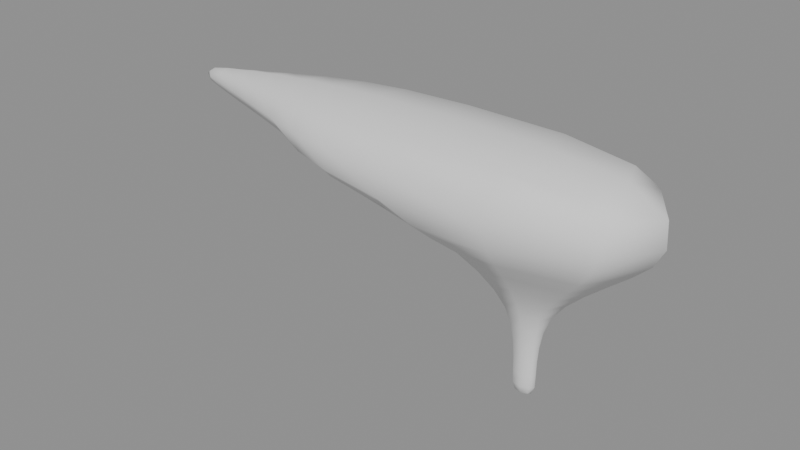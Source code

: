 # Source: anvil_tutorial_v4.blend  (saved by Blender 5.2.44; exported with 4.5.12 LTS)
import bpy
from mathutils import Matrix  # noqa: F401  (used for matrix-valued properties, if any)

bpy.ops.wm.read_factory_settings(use_empty=True)
scene = bpy.context.scene
scene.name = 'Scene'

# ---- meshes
me_cube = bpy.data.meshes.new('Cube')
me_cube.from_pydata([(-0.45, -0.25, 0.0), (-0.45, -0.25, 0.22), (-0.07, 0.16, -0.02), (-0.45, 0.25, 0.0), (-0.45, 0.25, 0.22), (-0.07, 0.1545, -0.06141), (0.45, -0.25, 0.0), (0.45, -0.25, 0.22), (-0.07, 0.1386, -0.1), (0.45, 0.25, 0.0), (0.45, 0.25, 0.22), (-0.07, 0.1131, -0.1331), (-0.351, 0.195, -0.08), (-0.351, -0.195, -0.08), (-0.07, 0.08, -0.1586), (0.351, 0.195, -0.08), (0.351, -0.195, -0.08), (-0.07, 0.04141, -0.1745), (-0.1825, 0.1014, -0.2), (-0.07, 0.0, -0.18), (-0.1825, -0.1014, -0.2), (0.1825, 0.1014, -0.2), (-0.07, -0.04141, -0.1745), (0.1825, -0.1014, -0.2), (-0.07301, 0.04056, -0.3), (-0.07, -0.08, -0.1586), (-0.07301, -0.04056, -0.3), (0.07301, 0.04056, -0.3), (-0.07, -0.1131, -0.1331), (0.07301, -0.04056, -0.3), (-0.04526, 0.02515, -0.42), (-0.07, -0.1386, -0.1), (-0.04526, -0.02515, -0.42), (0.04526, 0.02515, -0.42), (0.04526, -0.02515, -0.42), (-0.07, -0.1545, -0.06141), (-0.043, 0.02389, -0.52), (-0.07, -0.16, -0.02), (-0.043, -0.02389, -0.52), (-0.77, -0.1545, 0.02141), (0.043, 0.02389, -0.52), (-0.07, -0.1545, 0.02141), (0.043, -0.02389, -0.52), (-0.77, -0.1386, 0.06), (-0.04515, 0.02508, -0.6), (-0.07, -0.1386, 0.06), (-0.04515, -0.02508, -0.6), (-0.77, -0.1131, 0.09314), (0.04515, 0.02508, -0.6), (-0.07, -0.1131, 0.09314), (0.04515, -0.02508, -0.6), (-0.73, 0.2125, 0.011), (-0.77, -0.08, 0.1186), (-0.73, -0.2125, 0.011), (-0.07, -0.08, 0.1186), (-0.73, -0.2125, 0.209), (-0.77, -0.04141, 0.1345), (-0.73, 0.2125, 0.209), (-0.07, -0.04141, 0.1345), (-1.0, 0.1169, 0.03575), (-0.77, 0.0, 0.14), (-1.0, -0.1169, 0.03575), (-0.07, 0.0, 0.14), (-1.0, -0.1169, 0.1842), (-0.77, 0.04141, 0.1345), (-1.0, 0.1169, 0.1842), (-0.07, 0.04141, 0.1345), (-1.23, 0.03273, 0.06916), (-0.77, 0.08, 0.1186), (-0.07, 0.08, 0.1186), (-1.23, -0.03273, 0.06916), (-1.23, -0.03273, 0.1508), (-0.77, 0.1131, 0.09314), (-1.23, 0.03273, 0.1508), (-0.07, 0.1131, 0.09314), (-1.4, 0.0, 0.11), (-0.77, 0.1386, 0.06), (-0.07, 0.1386, 0.06), (-0.77, 0.1545, 0.02141), (-0.07, 0.1545, 0.02141), (-0.45, -0.1574, 0.0), (-0.45, 0.1574, 0.0), (-0.374, 0.1545, -0.06141), (-0.4252, 0.16, -0.02), (-0.4252, -0.16, -0.02), (-0.351, -0.1468, -0.08), (-0.351, 0.1468, -0.08), (-0.374, -0.1545, -0.06141), (-0.3229, -0.1386, -0.1), (-0.3229, 0.1386, -0.1), (-0.2764, 0.1131, -0.1331), (-0.2183, 0.04141, -0.1745), (-0.2407, 0.08, -0.1586), (-0.2407, -0.08, -0.1586), (-0.2764, -0.1131, -0.1331), (-0.2106, 0.0, -0.18), (-0.2183, -0.04141, -0.1745), (-0.73, -0.1559, 0.011), (-0.73, 0.1559, 0.011), (-0.77, -0.1554, 0.01467), (-0.77, 0.1554, 0.01467)], [], [(1, 4, 57, 55), (3, 4, 10, 9), (9, 10, 7, 6), (6, 7, 1, 0), (9, 6, 16, 15), (10, 4, 1, 7), (15, 16, 23, 21), (6, 0, 13, 16), (3, 9, 15, 12), (3, 12, 86, 82, 83, 81), (85, 13, 0, 80, 84, 87), (20, 18, 24, 26), (12, 18, 20, 13, 85, 88, 94, 93, 96, 95, 91, 92, 90, 89, 86), (16, 13, 20, 23), (12, 15, 21, 18), (29, 26, 32, 34), (23, 20, 26, 29), (18, 21, 27, 24), (21, 23, 29, 27), (33, 34, 42, 40), (24, 27, 33, 30), (27, 29, 34, 33), (26, 24, 30, 32), (42, 38, 46, 50), (32, 30, 36, 38), (34, 32, 38, 42), (30, 33, 40, 36), (44, 48, 50, 46), (36, 40, 48, 44), (40, 42, 50, 48), (38, 36, 44, 46), (55, 57, 65, 63), (0, 53, 97, 80), (98, 51, 3, 81), (4, 3, 51, 57), (0, 1, 55, 53), (59, 61, 70, 67), (53, 61, 59, 51, 98, 100, 99, 97), (57, 51, 59, 65), (53, 55, 63, 61), (73, 67, 75), (65, 59, 67, 73), (61, 63, 71, 70), (63, 65, 73, 71), (70, 71, 75), (71, 73, 75), (67, 70, 75), (82, 5, 2, 83), (89, 8, 5, 82, 86), (90, 11, 8, 89), (92, 14, 11, 90), (91, 17, 14, 92), (95, 19, 17, 91), (96, 22, 19, 95), (93, 25, 22, 96), (94, 28, 25, 93), (88, 31, 28, 94), (87, 35, 31, 88, 85), (84, 37, 35, 87), (97, 99, 39, 41, 37, 84, 80), (39, 43, 45, 41), (43, 47, 49, 45), (47, 52, 54, 49), (52, 56, 58, 54), (56, 60, 62, 58), (60, 64, 66, 62), (64, 68, 69, 66), (68, 72, 74, 69), (72, 76, 77, 74), (2, 5, 8, 11, 14, 17, 19, 22, 25, 28, 31, 35, 37, 41, 45, 49, 54, 58, 62, 66, 69, 74, 77, 79), (76, 78, 79, 77), (83, 2, 79, 78, 100, 98, 81), (100, 78, 76, 72, 68, 64, 60, 56, 52, 47, 43, 39, 99)])
me_cube.polygons.foreach_set('use_smooth', [True] * 73)
_uv = me_cube.uv_layers.new(name='UVMap')
_uv.uv.foreach_set('vector', [0.875, 0.75, 0.875, 0.5, 0.875, 0.5, 0.875, 0.75, 0.375, 0.25, 0.625, 0.25, 0.625, 0.5, 0.375, 0.5, 0.375, 0.5, 0.625, 0.5, 0.625, 0.75, 0.375, 0.75, 0.375, 0.75, 0.625, 0.75, 0.625, 1.0, 0.375, 1.0, 0.375, 0.5, 0.375, 0.75, 0.375, 0.75, 0.375, 0.5, 0.625, 0.5, 0.875, 0.5, 0.875, 0.75, 0.625, 0.75, 0.375, 0.5, 0.375, 0.75, 0.375, 0.75, 0.375, 0.5, 0.375, 0.75, 0.375, 1.0, 0.375, 1.0, 0.375, 0.75, 0.375, 0.25, 0.375, 0.5, 0.375, 0.5, 0.375, 0.25, 0.375, 0.25, 0.375, 0.25, 0.375, 0.2191, 0.375, 0.219, 0.375, 0.2099, 0.375, 0.2037, 0.375, 0.03087, 0.375, 0.0, 0.375, 0.0, 0.375, 0.04632, 0.375, 0.0401, 0.375, 0.03095, 0.375, 0.0, 0.375, 0.25, 0.375, 0.25, 0.375, 0.0, 0.375, 0.25, 0.375, 0.25, 0.375, 0.0, 0.375, 0.0, 0.375, 0.03087, 0.375, 0.02905, 0.375, 0.03178, 0.375, 0.0469, 0.375, 0.07954, 0.375, 0.125, 0.375, 0.1705, 0.375, 0.2031, 0.375, 0.2182, 0.375, 0.2209, 0.375, 0.2191, 0.375, 0.75, 0.375, 1.0, 0.375, 1.0, 0.375, 0.75, 0.375, 0.25, 0.375, 0.5, 0.375, 0.5, 0.375, 0.25, 0.375, 0.75, 0.375, 1.0, 0.375, 1.0, 0.375, 0.75, 0.375, 0.75, 0.375, 1.0, 0.375, 1.0, 0.375, 0.75, 0.375, 0.25, 0.375, 0.5, 0.375, 0.5, 0.375, 0.25, 0.375, 0.5, 0.375, 0.75, 0.375, 0.75, 0.375, 0.5, 0.375, 0.5, 0.375, 0.75, 0.375, 0.75, 0.375, 0.5, 0.375, 0.25, 0.375, 0.5, 0.375, 0.5, 0.375, 0.25, 0.375, 0.5, 0.375, 0.75, 0.375, 0.75, 0.375, 0.5, 0.375, 0.0, 0.375, 0.25, 0.375, 0.25, 0.375, 0.0, 0.375, 0.75, 0.375, 1.0, 0.375, 1.0, 0.375, 0.75, 0.375, 0.0, 0.375, 0.25, 0.375, 0.25, 0.375, 0.0, 0.375, 0.75, 0.375, 1.0, 0.375, 1.0, 0.375, 0.75, 0.375, 0.25, 0.375, 0.5, 0.375, 0.5, 0.375, 0.25, 0.125, 0.5, 0.375, 0.5, 0.375, 0.75, 0.125, 0.75, 0.375, 0.25, 0.375, 0.5, 0.375, 0.5, 0.375, 0.25, 0.375, 0.5, 0.375, 0.75, 0.375, 0.75, 0.375, 0.5, 0.375, 0.0, 0.375, 0.25, 0.375, 0.25, 0.375, 0.0, 0.875, 0.75, 0.875, 0.5, 0.875, 0.5, 0.875, 0.75, 0.375, 0.0, 0.375, 0.0, 0.375, 0.03328, 0.375, 0.04632, 0.375, 0.2167, 0.375, 0.25, 0.375, 0.25, 0.375, 0.2037, 0.625, 0.25, 0.375, 0.25, 0.375, 0.25, 0.625, 0.25, 0.375, 1.0, 0.625, 1.0, 0.625, 1.0, 0.375, 1.0, 0.375, 0.25, 0.375, 0.0, 0.375, 0.0, 0.375, 0.25, 0.375, 0.0, 0.375, 0.0, 0.375, 0.25, 0.375, 0.25, 0.375, 0.2167, 0.375, 0.2221, 0.375, 0.02789, 0.375, 0.03328, 0.625, 0.25, 0.375, 0.25, 0.375, 0.25, 0.625, 0.25, 0.375, 1.0, 0.625, 1.0, 0.625, 1.0, 0.375, 1.0, 0.625, 0.25, 0.375, 0.25, 0.625, 0.25, 0.625, 0.25, 0.375, 0.25, 0.375, 0.25, 0.625, 0.25, 0.375, 1.0, 0.625, 1.0, 0.625, 1.0, 0.375, 1.0, 0.875, 0.75, 0.875, 0.5, 0.875, 0.5, 0.875, 0.75, 0.375, 1.0, 0.625, 1.0, 0.375, 1.0, 0.875, 0.75, 0.875, 0.5, 0.875, 0.75, 0.375, 0.25, 0.375, 0.0, 0.375, 0.25, 0.9583, 0.7829, 0.9583, 1.0, 1.0, 1.0, 1.0, 0.7463, 0.9167, 0.8193, 0.9167, 1.0, 0.9583, 1.0, 0.9583, 0.7829, 0.9383, 0.7993, 0.875, 0.8526, 0.875, 1.0, 0.9167, 1.0, 0.9167, 0.8193, 0.8333, 0.8781, 0.8333, 1.0, 0.875, 1.0, 0.875, 0.8526, 0.7917, 0.8941, 0.7917, 1.0, 0.8333, 1.0, 0.8333, 0.8781, 0.75, 0.8996, 0.75, 1.0, 0.7917, 1.0, 0.7917, 0.8941, 0.7083, 0.8941, 0.7083, 1.0, 0.75, 1.0, 0.75, 0.8996, 0.6667, 0.8781, 0.6667, 1.0, 0.7083, 1.0, 0.7083, 0.8941, 0.625, 0.8526, 0.625, 1.0, 0.6667, 1.0, 0.6667, 0.8781, 0.5833, 0.8193, 0.5833, 1.0, 0.625, 1.0, 0.625, 0.8526, 0.5417, 0.7829, 0.5417, 1.0, 0.5833, 1.0, 0.5833, 0.8193, 0.5617, 0.7993, 0.5, 0.7463, 0.5, 1.0, 0.5417, 1.0, 0.5417, 0.7829, 0.4688, 0.5286, 0.4651, 0.5, 0.4583, 0.5, 0.4583, 1.0, 0.5, 1.0, 0.5, 0.7463, 0.4799, 0.7286, 0.4583, 0.5, 0.4167, 0.5, 0.4167, 1.0, 0.4583, 1.0, 0.4167, 0.5, 0.375, 0.5, 0.375, 1.0, 0.4167, 1.0, 0.375, 0.5, 0.3333, 0.5, 0.3333, 1.0, 0.375, 1.0, 0.3333, 0.5, 0.2917, 0.5, 0.2917, 1.0, 0.3333, 1.0, 0.2917, 0.5, 0.25, 0.5, 0.25, 1.0, 0.2917, 1.0, 0.25, 0.5, 0.2083, 0.5, 0.2083, 1.0, 0.25, 1.0, 0.2083, 0.5, 0.1667, 0.5, 0.1667, 1.0, 0.2083, 1.0, 0.1667, 0.5, 0.125, 0.5, 0.125, 1.0, 0.1667, 1.0, 0.125, 0.5, 0.08333, 0.5, 0.08333, 1.0, 0.125, 1.0, 0.25, 0.49, 0.3121, 0.4818, 0.37, 0.4578, 0.4197, 0.4197, 0.4578, 0.37, 0.4818, 0.3121, 0.49, 0.25, 0.4818, 0.1879, 0.4578, 0.13, 0.4197, 0.08029, 0.37, 0.04215, 0.3121, 0.01818, 0.25, 0.01, 0.1879, 0.01818, 0.13, 0.04215, 0.08029, 0.08029, 0.04215, 0.13, 0.01818, 0.1879, 0.01, 0.25, 0.01818, 0.3121, 0.04215, 0.37, 0.08029, 0.4197, 0.13, 0.4578, 0.1879, 0.4818, 0.08333, 0.5, 0.04167, 0.5, 0.04167, 1.0, 0.08333, 1.0, -1.863e-07, 0.7462, -1.714e-07, 1.0, 0.04167, 1.0, 0.04167, 0.5, 0.03488, 0.5, 0.03119, 0.5286, 0.02012, 0.7286, 0.698, 0.4832, 0.6879, 0.4818, 0.63, 0.4578, 0.5803, 0.4197, 0.5422, 0.37, 0.5182, 0.3121, 0.51, 0.25, 0.5182, 0.1879, 0.5422, 0.13, 0.5803, 0.08029, 0.63, 0.04215, 0.6879, 0.01818, 0.698, 0.01685])
me_cube.materials.append(None)
me_cube.update()

# ---- objects
ob_anvil = bpy.data.objects.new('Anvil', me_cube)

# ---- transforms, parenting, visibility, modifiers, constraints
ob_anvil.location = (0.0, 0.0, 0.0)
_m = ob_anvil.modifiers.new('Subdivision', 'SUBSURF')
_m.render_levels = 1

# ---- collection membership
scene.collection.objects.link(ob_anvil)

# ---- scene / render settings (as saved in the file)
scene.frame_start = 1; scene.frame_end = 250; scene.frame_set(1)
scene.render.engine = 'BLENDER_EEVEE_NEXT'
scene.render.bake_bias = 0.0
scene.render.bake_samples = 0
scene.render.compositor_device = 'GPU'
scene.eevee.use_volume_custom_range = False
scene.eevee.fast_gi_thickness_near = 0.1
scene.eevee.fast_gi_thickness_far = 0.0
scene.eevee.ray_tracing_options.screen_trace_thickness = 0.1
bpy.context.view_layer.update()

# ---- added for rendering (the .blend has no active camera and no usable light): camera, sun + grey world if the file has none
cam_auto = bpy.data.cameras.new('AutoCamera')
cam_auto.lens = 50.0
cam_auto.sensor_width = 36.0
cam_auto.clip_end = 1000.0
ob_auto_camera = bpy.data.objects.new('AutoCamera', cam_auto)
scene.collection.objects.link(ob_auto_camera)
ob_auto_camera.location = (1.45358, -2.31429, 1.35286)
ob_auto_camera.rotation_euler = (1.09748, -7.21219e-08, 0.694738)
scene.camera = ob_auto_camera
light_auto_sun = bpy.data.lights.new('AutoSun', 'SUN')
light_auto_sun.energy = 3.0
light_auto_sun.angle = 0.0523599
ob_auto_sun = bpy.data.objects.new('AutoSun', light_auto_sun)
scene.collection.objects.link(ob_auto_sun)
ob_auto_sun.rotation_euler = (0.872665, 0.174533, 0.523599)
if scene.world is None:
    world_auto = bpy.data.worlds.new('AutoWorld')
    world_auto.color = (0.3, 0.3, 0.3)
    scene.world = world_auto
bpy.context.view_layer.update()
